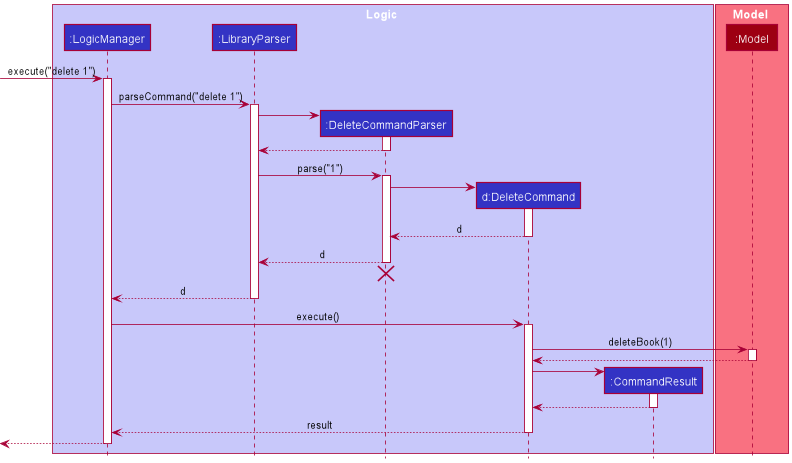

The diagram above was rendered by PlantUML. Its source (embedded in the PNG):
@startuml
!include style.puml

box Logic LOGIC_COLOR_T1
participant ":LogicManager" as LogicManager LOGIC_COLOR
participant ":LibraryParser" as LibraryParser LOGIC_COLOR
participant ":DeleteCommandParser" as DeleteCommandParser LOGIC_COLOR
participant "d:DeleteCommand" as DeleteCommand LOGIC_COLOR
participant ":CommandResult" as CommandResult LOGIC_COLOR
end box

box Model MODEL_COLOR_T1
participant ":Model" as Model MODEL_COLOR
end box

[-> LogicManager : execute("delete 1")
activate LogicManager

LogicManager -> LibraryParser : parseCommand("delete 1")
activate LibraryParser

create DeleteCommandParser
LibraryParser -> DeleteCommandParser
activate DeleteCommandParser

DeleteCommandParser --> LibraryParser
deactivate DeleteCommandParser

LibraryParser -> DeleteCommandParser : parse("1")
activate DeleteCommandParser

create DeleteCommand
DeleteCommandParser -> DeleteCommand
activate DeleteCommand

DeleteCommand --> DeleteCommandParser : d
deactivate DeleteCommand

DeleteCommandParser --> LibraryParser : d
deactivate DeleteCommandParser
'Hidden arrow to position the destroy marker below the end of the activation bar.
DeleteCommandParser -[hidden]-> LibraryParser
destroy DeleteCommandParser

LibraryParser --> LogicManager : d
deactivate LibraryParser

LogicManager -> DeleteCommand : execute()
activate DeleteCommand

DeleteCommand -> Model : deleteBook(1)
activate Model

Model --> DeleteCommand
deactivate Model

create CommandResult
DeleteCommand -> CommandResult
activate CommandResult

CommandResult --> DeleteCommand
deactivate CommandResult

DeleteCommand --> LogicManager : result
deactivate DeleteCommand

[<--LogicManager
deactivate LogicManager
@enduml